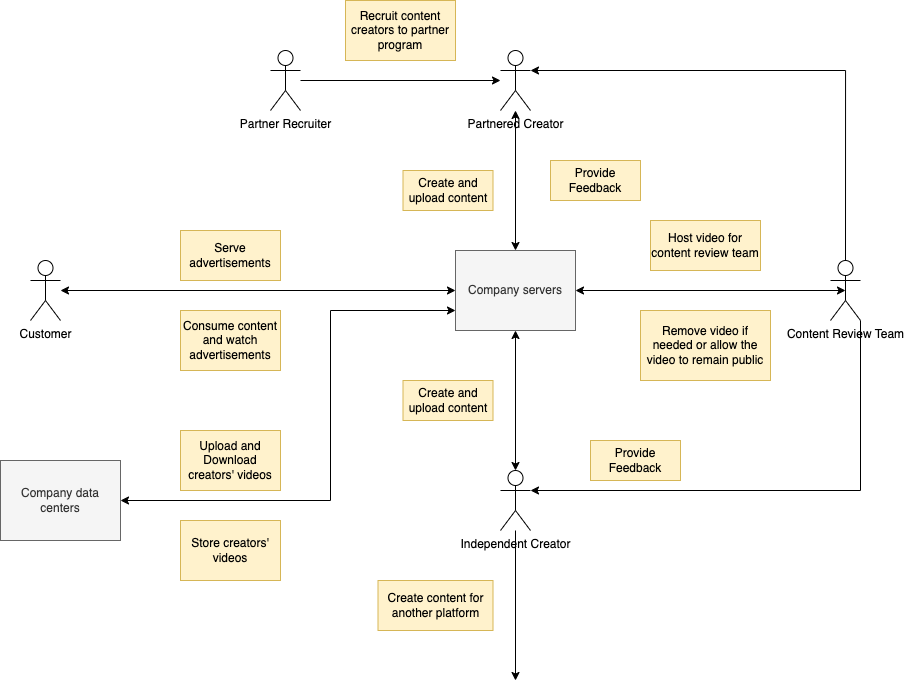

The diagram above was exported from draw.io. Its source (the exported page's mxGraphModel, read from the mxfile embedded in the PNG):
<mxGraphModel dx="1972" dy="692" grid="1" gridSize="10" guides="1" tooltips="1" connect="1" arrows="1" fold="1" page="1" pageScale="1" pageWidth="850" pageHeight="1100" background="#ffffff" math="0" shadow="0">
  <root>
    <mxCell id="0" />
    <mxCell id="1" parent="0" />
    <mxCell id="ne81S9Fef_4kPhACJoO5-1" value="Partner Recruiter" style="shape=umlActor;verticalLabelPosition=bottom;verticalAlign=top;html=1;outlineConnect=0;" parent="1" vertex="1">
      <mxGeometry x="-170" y="170" width="30" height="60" as="geometry" />
    </mxCell>
    <mxCell id="ne81S9Fef_4kPhACJoO5-6" style="edgeStyle=orthogonalEdgeStyle;rounded=0;orthogonalLoop=1;jettySize=auto;html=1;startArrow=classic;startFill=1;strokeColor=default;endArrow=none;endFill=0;" parent="1" source="ne81S9Fef_4kPhACJoO5-3" target="ne81S9Fef_4kPhACJoO5-1" edge="1">
      <mxGeometry relative="1" as="geometry" />
    </mxCell>
    <mxCell id="ne81S9Fef_4kPhACJoO5-14" style="edgeStyle=orthogonalEdgeStyle;rounded=0;orthogonalLoop=1;jettySize=auto;html=1;entryX=0.5;entryY=0;entryDx=0;entryDy=0;strokeColor=default;startArrow=classic;startFill=1;endArrow=classic;endFill=1;" parent="1" source="ne81S9Fef_4kPhACJoO5-3" target="ne81S9Fef_4kPhACJoO5-27" edge="1">
      <mxGeometry relative="1" as="geometry" />
    </mxCell>
    <mxCell id="ne81S9Fef_4kPhACJoO5-3" value="Partnered Creator" style="shape=umlActor;verticalLabelPosition=bottom;verticalAlign=top;html=1;outlineConnect=0;" parent="1" vertex="1">
      <mxGeometry x="60" y="170" width="30" height="60" as="geometry" />
    </mxCell>
    <mxCell id="ne81S9Fef_4kPhACJoO5-8" value="Recruit content creators to partner program" style="text;html=1;strokeColor=#d6b656;fillColor=#fff2cc;align=center;verticalAlign=middle;whiteSpace=wrap;rounded=0;" parent="1" vertex="1">
      <mxGeometry x="-95" y="120" width="110" height="60" as="geometry" />
    </mxCell>
    <mxCell id="ne81S9Fef_4kPhACJoO5-32" style="edgeStyle=orthogonalEdgeStyle;rounded=0;orthogonalLoop=1;jettySize=auto;html=1;entryX=1;entryY=0.3333333333333333;entryDx=0;entryDy=0;entryPerimeter=0;strokeColor=default;startArrow=none;startFill=0;endArrow=classic;endFill=1;exitX=1;exitY=1;exitDx=0;exitDy=0;exitPerimeter=0;" parent="1" source="ne81S9Fef_4kPhACJoO5-13" target="ne81S9Fef_4kPhACJoO5-17" edge="1">
      <mxGeometry relative="1" as="geometry" />
    </mxCell>
    <mxCell id="ne81S9Fef_4kPhACJoO5-34" style="edgeStyle=orthogonalEdgeStyle;rounded=0;orthogonalLoop=1;jettySize=auto;html=1;entryX=1;entryY=0.3333333333333333;entryDx=0;entryDy=0;entryPerimeter=0;strokeColor=default;startArrow=none;startFill=0;endArrow=classic;endFill=1;exitX=0.5;exitY=0;exitDx=0;exitDy=0;exitPerimeter=0;" parent="1" source="ne81S9Fef_4kPhACJoO5-13" target="ne81S9Fef_4kPhACJoO5-3" edge="1">
      <mxGeometry relative="1" as="geometry" />
    </mxCell>
    <mxCell id="ne81S9Fef_4kPhACJoO5-13" value="Content Review Team" style="shape=umlActor;verticalLabelPosition=bottom;verticalAlign=top;html=1;outlineConnect=0;" parent="1" vertex="1">
      <mxGeometry x="390" y="380" width="30" height="60" as="geometry" />
    </mxCell>
    <mxCell id="ne81S9Fef_4kPhACJoO5-15" value="Create and upload content" style="text;html=1;strokeColor=#d6b656;fillColor=#fff2cc;align=center;verticalAlign=middle;whiteSpace=wrap;rounded=0;" parent="1" vertex="1">
      <mxGeometry x="-37.5" y="290" width="90" height="40" as="geometry" />
    </mxCell>
    <mxCell id="ne81S9Fef_4kPhACJoO5-16" value="Provide Feedback" style="text;html=1;strokeColor=#d6b656;fillColor=#fff2cc;align=center;verticalAlign=middle;whiteSpace=wrap;rounded=0;" parent="1" vertex="1">
      <mxGeometry x="110" y="280" width="90" height="40" as="geometry" />
    </mxCell>
    <mxCell id="ne81S9Fef_4kPhACJoO5-22" style="edgeStyle=orthogonalEdgeStyle;rounded=0;orthogonalLoop=1;jettySize=auto;html=1;strokeColor=default;startArrow=classic;startFill=1;endArrow=classic;endFill=1;entryX=0.5;entryY=1;entryDx=0;entryDy=0;" parent="1" source="ne81S9Fef_4kPhACJoO5-17" target="ne81S9Fef_4kPhACJoO5-27" edge="1">
      <mxGeometry relative="1" as="geometry" />
    </mxCell>
    <mxCell id="ne81S9Fef_4kPhACJoO5-25" style="edgeStyle=orthogonalEdgeStyle;rounded=0;orthogonalLoop=1;jettySize=auto;html=1;strokeColor=default;startArrow=none;startFill=0;endArrow=classic;endFill=1;" parent="1" source="ne81S9Fef_4kPhACJoO5-17" edge="1">
      <mxGeometry relative="1" as="geometry">
        <mxPoint x="75" y="800" as="targetPoint" />
      </mxGeometry>
    </mxCell>
    <mxCell id="ne81S9Fef_4kPhACJoO5-17" value="Independent Creator" style="shape=umlActor;verticalLabelPosition=bottom;verticalAlign=top;html=1;outlineConnect=0;" parent="1" vertex="1">
      <mxGeometry x="60" y="590" width="30" height="60" as="geometry" />
    </mxCell>
    <mxCell id="ne81S9Fef_4kPhACJoO5-23" value="Create and upload content" style="text;html=1;strokeColor=#d6b656;fillColor=#fff2cc;align=center;verticalAlign=middle;whiteSpace=wrap;rounded=0;" parent="1" vertex="1">
      <mxGeometry x="-37.5" y="500" width="90" height="40" as="geometry" />
    </mxCell>
    <mxCell id="ne81S9Fef_4kPhACJoO5-24" value="Provide Feedback" style="text;html=1;strokeColor=#d6b656;fillColor=#fff2cc;align=center;verticalAlign=middle;whiteSpace=wrap;rounded=0;" parent="1" vertex="1">
      <mxGeometry x="150" y="560" width="90" height="40" as="geometry" />
    </mxCell>
    <mxCell id="ne81S9Fef_4kPhACJoO5-26" value="Create content for another platform" style="text;html=1;strokeColor=#d6b656;fillColor=#fff2cc;align=center;verticalAlign=middle;whiteSpace=wrap;rounded=0;" parent="1" vertex="1">
      <mxGeometry x="-62.5" y="700" width="115" height="50" as="geometry" />
    </mxCell>
    <mxCell id="ne81S9Fef_4kPhACJoO5-35" style="edgeStyle=orthogonalEdgeStyle;rounded=0;orthogonalLoop=1;jettySize=auto;html=1;entryX=0.5;entryY=0.5;entryDx=0;entryDy=0;entryPerimeter=0;strokeColor=default;startArrow=classic;startFill=1;endArrow=classic;endFill=1;" parent="1" source="ne81S9Fef_4kPhACJoO5-27" target="ne81S9Fef_4kPhACJoO5-13" edge="1">
      <mxGeometry relative="1" as="geometry" />
    </mxCell>
    <mxCell id="ne81S9Fef_4kPhACJoO5-27" value="Company servers" style="text;html=1;align=center;verticalAlign=middle;whiteSpace=wrap;rounded=0;fillColor=#f5f5f5;fontColor=#333333;strokeColor=#666666;" parent="1" vertex="1">
      <mxGeometry x="15" y="370" width="120" height="80" as="geometry" />
    </mxCell>
    <mxCell id="ne81S9Fef_4kPhACJoO5-36" value="Remove video if needed or allow the video to remain public" style="text;html=1;strokeColor=#d6b656;fillColor=#fff2cc;align=center;verticalAlign=middle;whiteSpace=wrap;rounded=0;" parent="1" vertex="1">
      <mxGeometry x="200" y="430" width="130" height="70" as="geometry" />
    </mxCell>
    <mxCell id="ne81S9Fef_4kPhACJoO5-37" value="Host video for content review team" style="text;html=1;strokeColor=#d6b656;fillColor=#fff2cc;align=center;verticalAlign=middle;whiteSpace=wrap;rounded=0;" parent="1" vertex="1">
      <mxGeometry x="210" y="340" width="110" height="50" as="geometry" />
    </mxCell>
    <mxCell id="ne81S9Fef_4kPhACJoO5-40" style="edgeStyle=orthogonalEdgeStyle;rounded=0;orthogonalLoop=1;jettySize=auto;html=1;entryX=0;entryY=0.5;entryDx=0;entryDy=0;strokeColor=default;startArrow=classic;startFill=1;endArrow=classic;endFill=1;" parent="1" source="ne81S9Fef_4kPhACJoO5-38" target="ne81S9Fef_4kPhACJoO5-27" edge="1">
      <mxGeometry relative="1" as="geometry" />
    </mxCell>
    <mxCell id="ne81S9Fef_4kPhACJoO5-38" value="Customer" style="shape=umlActor;verticalLabelPosition=bottom;verticalAlign=top;html=1;outlineConnect=0;" parent="1" vertex="1">
      <mxGeometry x="-410" y="380" width="30" height="60" as="geometry" />
    </mxCell>
    <mxCell id="ne81S9Fef_4kPhACJoO5-41" value="Consume content and watch advertisements" style="text;html=1;strokeColor=#d6b656;fillColor=#fff2cc;align=center;verticalAlign=middle;whiteSpace=wrap;rounded=0;" parent="1" vertex="1">
      <mxGeometry x="-260" y="430" width="100" height="60" as="geometry" />
    </mxCell>
    <mxCell id="ne81S9Fef_4kPhACJoO5-43" value="Serve advertisements" style="text;html=1;strokeColor=#d6b656;fillColor=#fff2cc;align=center;verticalAlign=middle;whiteSpace=wrap;rounded=0;" parent="1" vertex="1">
      <mxGeometry x="-260" y="350" width="100" height="50" as="geometry" />
    </mxCell>
    <mxCell id="FHg0mcedrgxwR70MvhGH-2" style="edgeStyle=orthogonalEdgeStyle;rounded=0;orthogonalLoop=1;jettySize=auto;html=1;entryX=0;entryY=0.75;entryDx=0;entryDy=0;startArrow=classic;startFill=1;" edge="1" parent="1" source="FHg0mcedrgxwR70MvhGH-1" target="ne81S9Fef_4kPhACJoO5-27">
      <mxGeometry relative="1" as="geometry">
        <Array as="points">
          <mxPoint x="-110" y="620" />
          <mxPoint x="-110" y="430" />
        </Array>
      </mxGeometry>
    </mxCell>
    <mxCell id="FHg0mcedrgxwR70MvhGH-1" value="Company data centers" style="text;html=1;align=center;verticalAlign=middle;whiteSpace=wrap;rounded=0;fillColor=#f5f5f5;fontColor=#333333;strokeColor=#666666;" vertex="1" parent="1">
      <mxGeometry x="-440" y="580" width="120" height="80" as="geometry" />
    </mxCell>
    <mxCell id="FHg0mcedrgxwR70MvhGH-3" value="Upload and Download creators' videos" style="text;html=1;strokeColor=#d6b656;fillColor=#fff2cc;align=center;verticalAlign=middle;whiteSpace=wrap;rounded=0;" vertex="1" parent="1">
      <mxGeometry x="-260" y="550" width="100" height="60" as="geometry" />
    </mxCell>
    <mxCell id="FHg0mcedrgxwR70MvhGH-4" value="Store creators' videos" style="text;html=1;strokeColor=#d6b656;fillColor=#fff2cc;align=center;verticalAlign=middle;whiteSpace=wrap;rounded=0;" vertex="1" parent="1">
      <mxGeometry x="-260" y="640" width="100" height="60" as="geometry" />
    </mxCell>
  </root>
</mxGraphModel>